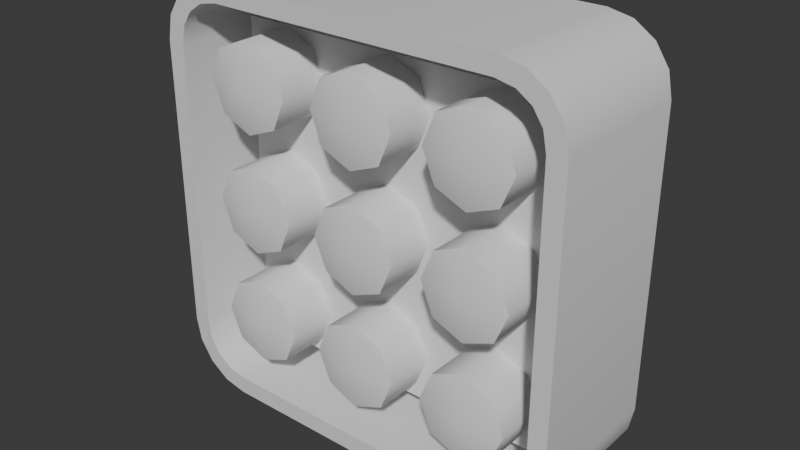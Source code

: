 # Source: Greeblie_Size.5_TypeA.blend  (saved by Blender 5.2.44; exported with 4.5.12 LTS)
import bpy
from mathutils import Matrix  # noqa: F401  (used for matrix-valued properties, if any)

bpy.ops.wm.read_factory_settings(use_empty=True)
scene = bpy.context.scene
scene.name = 'Scene'

# ---- collections
col_collection = bpy.data.collections.new('Collection'); scene.collection.children.link(col_collection)

# ---- materials (node trees are filled in below, after node groups)
mat_material_001 = bpy.data.materials.new('Material.001')
mat_material_001.alpha_threshold = 0.0
mat_material_001.use_backface_culling_lightprobe_volume = False
mat_material_001.roughness = 0.5
mat_material_001.line_color = (0.0, 0.0, 0.0, 1.0)

# ---- material node trees
mat_material_001.use_nodes = True; mat_material_001.node_tree.nodes.clear()
_N = mat_material_001.node_tree.nodes; _L = mat_material_001.node_tree.links
n0 = _N.new('ShaderNodeOutputMaterial'); n0.name = 'Material Output'; n0.location = (200, 100)
n1 = _N.new('ShaderNodeBsdfPrincipled'); n1.name = 'Principled BSDF'; n1.location = (-200, 100)
n1.inputs[10].default_value = 0.005
_L.new(n1.outputs[0], n0.inputs[0])
n0.is_active_output = True

# ---- world
world_world = bpy.data.worlds.new('World'); scene.world = world_world
world_world.use_nodes = True; world_world.node_tree.nodes.clear()
_N = world_world.node_tree.nodes; _L = world_world.node_tree.links
n0 = _N.new('ShaderNodeOutputWorld'); n0.name = 'World Output'; n0.location = (200, 100)
n1 = _N.new('ShaderNodeBackground'); n1.name = 'Background'; n1.location = (-200, 100)
n1.inputs[0].default_value = (0.05088, 0.05088, 0.05088, 1.0)
_L.new(n1.outputs[0], n0.inputs[0])
n0.is_active_output = True
world_world.color = (0.05088, 0.05088, 0.05088)
world_world.sun_shadow_jitter_overblur = 0.0

# ---- meshes
me_cube_001 = bpy.data.meshes.new('Cube.001')
me_cube_001.from_pydata([(0.2286, -0.06429, 0.1728), (0.1731, -0.06429, 0.2283), (0.2242, -0.06429, 0.1952), (0.2127, -0.06429, 0.2124), (0.1955, -0.06429, 0.2238), (0.1731, -0.06429, -0.2285), (0.2286, -0.06429, -0.173), (0.1955, -0.06429, -0.2241), (0.2127, -0.06429, -0.2126), (0.2242, -0.06429, -0.1954), (-0.1727, -0.06429, 0.2283), (-0.2282, -0.06429, 0.1728), (-0.1951, -0.06429, 0.2238), (-0.2123, -0.06429, 0.2124), (-0.2238, -0.06429, 0.1952), (-0.2282, -0.06429, -0.173), (-0.1727, -0.06429, -0.2285), (-0.2238, -0.06429, -0.1954), (-0.2123, -0.06429, -0.2126), (-0.1951, -0.06429, -0.2241), (0.1752, 0.1126, 0.2499), (0.2502, 0.1126, 0.1749), (0.2039, 0.1126, 0.2442), (0.2282, 0.1126, 0.2279), (0.2445, 0.1126, 0.2036), (0.2502, 0.1126, -0.1751), (0.1752, 0.1126, -0.2501), (0.2445, 0.1126, -0.2038), (0.2282, 0.1126, -0.2282), (0.2039, 0.1126, -0.2444), (-0.2498, 0.1126, 0.1749), (-0.1748, 0.1126, 0.2499), (-0.2441, 0.1126, 0.2036), (-0.2278, 0.1126, 0.2279), (-0.2035, 0.1126, 0.2442), (-0.1748, 0.1126, -0.2501), (-0.2498, 0.1126, -0.1751), (-0.2035, 0.1126, -0.2444), (-0.2278, 0.1126, -0.2282), (-0.2441, 0.1126, -0.2038), (0.2039, -0.06429, -0.2444), (0.1752, -0.06429, -0.2501), (0.2282, -0.06429, -0.2282), (0.2445, -0.06429, -0.2038), (0.2502, -0.06429, -0.1751), (-0.2035, -0.06429, 0.2442), (-0.1748, -0.06429, 0.2499), (-0.2278, -0.06429, 0.2279), (-0.2441, -0.06429, 0.2036), (-0.2498, -0.06429, 0.1749), (-0.1748, -0.06429, -0.2501), (-0.2035, -0.06429, -0.2444), (-0.2278, -0.06429, -0.2282), (-0.2441, -0.06429, -0.2038), (-0.2498, -0.06429, -0.1751), (0.1752, -0.06429, 0.2499), (0.2039, -0.06429, 0.2442), (0.2282, -0.06429, 0.2279), (0.2445, -0.06429, 0.2036), (0.2502, -0.06429, 0.1749), (0.1955, 0.05202, -0.2241), (0.1731, 0.05202, -0.2285), (0.2127, 0.05202, -0.2126), (0.2242, 0.05202, -0.1954), (0.2286, 0.05202, -0.173), (-0.1951, 0.05202, 0.2238), (-0.1727, 0.05202, 0.2283), (-0.2123, 0.05202, 0.2124), (-0.2238, 0.05202, 0.1952), (-0.2282, 0.05202, 0.1728), (-0.1727, 0.05202, -0.2285), (-0.1951, 0.05202, -0.2241), (-0.2123, 0.05202, -0.2126), (-0.2238, 0.05202, -0.1954), (-0.2282, 0.05202, -0.173), (0.1731, 0.05202, 0.2283), (0.1955, 0.05202, 0.2238), (0.2127, 0.05202, 0.2124), (0.2242, 0.05202, 0.1952), (0.2286, 0.05202, 0.1728), (-0.2002, 0.05202, 0.2003), (0.2006, 0.05202, 0.2003), (-0.2002, 0.05202, -0.2005), (0.2006, 0.05202, -0.2005), (0.1962, 0.004878, 0.1958), (-0.1957, 0.004878, 0.1958), (0.1962, 0.004878, -0.1961), (-0.1957, 0.004878, -0.1961), (-0.09005, 0.05128, 0.1416), (-0.1054, 0.05128, 0.1787), (-0.1425, 0.05128, 0.1941), (-0.1796, 0.05128, 0.1787), (-0.195, 0.05128, 0.1416), (-0.1796, 0.05128, 0.1045), (-0.1425, 0.05128, 0.08916), (-0.1054, 0.05128, 0.1045), (-0.1425, -0.07076, 0.1416), (-0.1054, -0.05561, 0.1787), (-0.09005, -0.05561, 0.1416), (-0.1425, -0.05561, 0.1941), (-0.1796, -0.05561, 0.1787), (-0.195, -0.05561, 0.1416), (-0.1796, -0.05561, 0.1045), (-0.1425, -0.05561, 0.08916), (-0.1054, -0.05561, 0.1045), (0.05235, 0.05128, 0.1416), (0.03698, 0.05128, 0.1787), (-0.0001197, 0.05128, 0.1941), (-0.03722, 0.05128, 0.1787), (-0.05259, 0.05128, 0.1416), (-0.03722, 0.05128, 0.1045), (-0.0001197, 0.05128, 0.08916), (0.03698, 0.05128, 0.1045), (-0.0001196, -0.07076, 0.1416), (0.03698, -0.05561, 0.1787), (0.05235, -0.05561, 0.1416), (-0.0001197, -0.05561, 0.1941), (-0.03722, -0.05561, 0.1787), (-0.05259, -0.05561, 0.1416), (-0.03722, -0.05561, 0.1045), (-0.0001197, -0.05561, 0.08916), (0.03698, -0.05561, 0.1045), (0.1947, 0.05128, 0.1416), (0.1794, 0.05128, 0.1787), (0.1423, 0.05128, 0.1941), (0.1052, 0.05128, 0.1787), (0.08981, 0.05128, 0.1416), (0.1052, 0.05128, 0.1045), (0.1423, 0.05128, 0.08916), (0.1794, 0.05128, 0.1045), (0.1423, -0.07076, 0.1416), (0.1794, -0.05561, 0.1787), (0.1947, -0.05561, 0.1416), (0.1423, -0.05561, 0.1941), (0.1052, -0.05561, 0.1787), (0.08981, -0.05561, 0.1416), (0.1052, -0.05561, 0.1045), (0.1423, -0.05561, 0.08916), (0.1794, -0.05561, 0.1045), (-0.09005, 0.05128, 7.16e-05), (-0.1054, 0.05128, 0.03717), (-0.1425, 0.05128, 0.05254), (-0.1796, 0.05128, 0.03717), (-0.195, 0.05128, 7.16e-05), (-0.1796, 0.05128, -0.03703), (-0.1425, 0.05128, -0.05239), (-0.1054, 0.05128, -0.03703), (-0.1425, -0.07076, 7.161e-05), (-0.1054, -0.05561, 0.03717), (-0.09005, -0.05561, 7.161e-05), (-0.1425, -0.05561, 0.05254), (-0.1796, -0.05561, 0.03717), (-0.195, -0.05561, 7.161e-05), (-0.1796, -0.05561, -0.03703), (-0.1425, -0.05561, -0.05239), (-0.1054, -0.05561, -0.03703), (0.05235, 0.05128, 7.16e-05), (0.03698, 0.05128, 0.03717), (-0.0001197, 0.05128, 0.05254), (-0.03722, 0.05128, 0.03717), (-0.05259, 0.05128, 7.16e-05), (-0.03722, 0.05128, -0.03703), (-0.0001197, 0.05128, -0.05239), (0.03698, 0.05128, -0.03703), (-0.0001196, -0.07076, 7.161e-05), (0.03698, -0.05561, 0.03717), (0.05235, -0.05561, 7.161e-05), (-0.0001197, -0.05561, 0.05254), (-0.03722, -0.05561, 0.03717), (-0.05259, -0.05561, 7.161e-05), (-0.03722, -0.05561, -0.03703), (-0.0001197, -0.05561, -0.05239), (0.03698, -0.05561, -0.03703), (0.1947, 0.05128, 7.16e-05), (0.1794, 0.05128, 0.03717), (0.1423, 0.05128, 0.05254), (0.1052, 0.05128, 0.03717), (0.08981, 0.05128, 7.16e-05), (0.1052, 0.05128, -0.03703), (0.1423, 0.05128, -0.05239), (0.1794, 0.05128, -0.03703), (0.1423, -0.07076, 7.161e-05), (0.1794, -0.05561, 0.03717), (0.1947, -0.05561, 7.161e-05), (0.1423, -0.05561, 0.05254), (0.1052, -0.05561, 0.03717), (0.08981, -0.05561, 7.161e-05), (0.1052, -0.05561, -0.03703), (0.1423, -0.05561, -0.05239), (0.1794, -0.05561, -0.03703), (-0.09005, 0.05128, -0.1415), (-0.1054, 0.05128, -0.1044), (-0.1425, 0.05128, -0.08902), (-0.1796, 0.05128, -0.1044), (-0.195, 0.05128, -0.1415), (-0.1796, 0.05128, -0.1786), (-0.1425, 0.05128, -0.1939), (-0.1054, 0.05128, -0.1786), (-0.1425, -0.07076, -0.1415), (-0.1054, -0.05561, -0.1044), (-0.09005, -0.05561, -0.1415), (-0.1425, -0.05561, -0.08902), (-0.1796, -0.05561, -0.1044), (-0.195, -0.05561, -0.1415), (-0.1796, -0.05561, -0.1786), (-0.1425, -0.05561, -0.1939), (-0.1054, -0.05561, -0.1786), (0.05235, 0.05128, -0.1415), (0.03698, 0.05128, -0.1044), (-0.0001197, 0.05128, -0.08902), (-0.03722, 0.05128, -0.1044), (-0.05259, 0.05128, -0.1415), (-0.03722, 0.05128, -0.1786), (-0.0001197, 0.05128, -0.1939), (0.03698, 0.05128, -0.1786), (-0.0001196, -0.07076, -0.1415), (0.03698, -0.05561, -0.1044), (0.05235, -0.05561, -0.1415), (-0.0001197, -0.05561, -0.08902), (-0.03722, -0.05561, -0.1044), (-0.05259, -0.05561, -0.1415), (-0.03722, -0.05561, -0.1786), (-0.0001197, -0.05561, -0.1939), (0.03698, -0.05561, -0.1786), (0.1947, 0.05128, -0.1415), (0.1794, 0.05128, -0.1044), (0.1423, 0.05128, -0.08902), (0.1052, 0.05128, -0.1044), (0.08981, 0.05128, -0.1415), (0.1052, 0.05128, -0.1786), (0.1423, 0.05128, -0.1939), (0.1794, 0.05128, -0.1786), (0.1423, -0.07076, -0.1415), (0.1794, -0.05561, -0.1044), (0.1947, -0.05561, -0.1415), (0.1423, -0.05561, -0.08902), (0.1052, -0.05561, -0.1044), (0.08981, -0.05561, -0.1415), (0.1052, -0.05561, -0.1786), (0.1423, -0.05561, -0.1939), (0.1794, -0.05561, -0.1786)], [], [(41, 26, 29, 40), (40, 29, 28, 42), (42, 28, 27, 43), (43, 27, 25, 44), (46, 31, 34, 45), (45, 34, 33, 47), (47, 33, 32, 48), (48, 32, 30, 49), (35, 50, 51, 37), (37, 51, 52, 38), (38, 52, 53, 39), (39, 53, 54, 36), (20, 55, 56, 22), (22, 56, 57, 23), (23, 57, 58, 24), (24, 58, 59, 21), (25, 21, 59, 44), (8, 9, 63, 62), (55, 20, 31, 46), (26, 41, 50, 35), (54, 49, 30, 36), (7, 5, 41, 40), (8, 7, 40, 42), (9, 8, 42, 43), (6, 9, 43, 44), (12, 10, 46, 45), (13, 12, 45, 47), (14, 13, 47, 48), (11, 14, 48, 49), (16, 19, 51, 50), (19, 18, 52, 51), (18, 17, 53, 52), (17, 15, 54, 53), (1, 4, 56, 55), (4, 3, 57, 56), (3, 2, 58, 57), (2, 0, 59, 58), (0, 6, 44, 59), (5, 16, 50, 41), (10, 1, 55, 46), (15, 11, 49, 54), (80, 66, 65), (16, 5, 61, 70), (17, 18, 72, 73), (9, 6, 64, 63), (1, 10, 66, 75), (15, 17, 73, 74), (10, 12, 65, 66), (11, 15, 74, 69), (4, 1, 75, 76), (12, 13, 67, 65), (3, 4, 76, 77), (13, 14, 68, 67), (2, 3, 77, 78), (14, 11, 69, 68), (5, 7, 60, 61), (0, 2, 78, 79), (19, 16, 70, 71), (7, 8, 62, 60), (6, 0, 79, 64), (18, 19, 71, 72), (81, 79, 78), (83, 63, 64), (80, 81, 75, 66), (71, 70, 82), (83, 62, 63), (60, 62, 83), (61, 60, 83), (72, 71, 82), (73, 72, 82), (74, 73, 82), (75, 81, 76), (76, 81, 77), (77, 81, 78), (80, 65, 67), (80, 67, 68), (69, 80, 68), (81, 83, 64, 79), (82, 80, 69, 74), (80, 82, 87, 85), (70, 61, 83, 82), (87, 86, 84, 85), (81, 80, 85, 84), (82, 83, 86, 87), (83, 81, 84, 86), (89, 90, 99, 97), (94, 95, 104, 103), (92, 93, 102, 101), (90, 91, 100, 99), (88, 89, 97, 98), (95, 88, 98, 104), (93, 94, 103, 102), (91, 92, 101, 100), (96, 98, 97), (96, 97, 99), (96, 99, 100), (96, 100, 101), (96, 101, 102), (96, 102, 103), (96, 103, 104), (96, 104, 98), (106, 107, 116, 114), (111, 112, 121, 120), (109, 110, 119, 118), (107, 108, 117, 116), (105, 106, 114, 115), (112, 105, 115, 121), (110, 111, 120, 119), (108, 109, 118, 117), (113, 115, 114), (113, 114, 116), (113, 116, 117), (113, 117, 118), (113, 118, 119), (113, 119, 120), (113, 120, 121), (113, 121, 115), (123, 124, 133, 131), (128, 129, 138, 137), (126, 127, 136, 135), (124, 125, 134, 133), (122, 123, 131, 132), (129, 122, 132, 138), (127, 128, 137, 136), (125, 126, 135, 134), (130, 132, 131), (130, 131, 133), (130, 133, 134), (130, 134, 135), (130, 135, 136), (130, 136, 137), (130, 137, 138), (130, 138, 132), (140, 141, 150, 148), (145, 146, 155, 154), (143, 144, 153, 152), (141, 142, 151, 150), (139, 140, 148, 149), (146, 139, 149, 155), (144, 145, 154, 153), (142, 143, 152, 151), (147, 149, 148), (147, 148, 150), (147, 150, 151), (147, 151, 152), (147, 152, 153), (147, 153, 154), (147, 154, 155), (147, 155, 149), (157, 158, 167, 165), (162, 163, 172, 171), (160, 161, 170, 169), (158, 159, 168, 167), (156, 157, 165, 166), (163, 156, 166, 172), (161, 162, 171, 170), (159, 160, 169, 168), (164, 166, 165), (164, 165, 167), (164, 167, 168), (164, 168, 169), (164, 169, 170), (164, 170, 171), (164, 171, 172), (164, 172, 166), (174, 175, 184, 182), (179, 180, 189, 188), (177, 178, 187, 186), (175, 176, 185, 184), (173, 174, 182, 183), (180, 173, 183, 189), (178, 179, 188, 187), (176, 177, 186, 185), (181, 183, 182), (181, 182, 184), (181, 184, 185), (181, 185, 186), (181, 186, 187), (181, 187, 188), (181, 188, 189), (181, 189, 183), (191, 192, 201, 199), (196, 197, 206, 205), (194, 195, 204, 203), (192, 193, 202, 201), (190, 191, 199, 200), (197, 190, 200, 206), (195, 196, 205, 204), (193, 194, 203, 202), (198, 200, 199), (198, 199, 201), (198, 201, 202), (198, 202, 203), (198, 203, 204), (198, 204, 205), (198, 205, 206), (198, 206, 200), (208, 209, 218, 216), (213, 214, 223, 222), (211, 212, 221, 220), (209, 210, 219, 218), (207, 208, 216, 217), (214, 207, 217, 223), (212, 213, 222, 221), (210, 211, 220, 219), (215, 217, 216), (215, 216, 218), (215, 218, 219), (215, 219, 220), (215, 220, 221), (215, 221, 222), (215, 222, 223), (215, 223, 217), (225, 226, 235, 233), (230, 231, 240, 239), (228, 229, 238, 237), (226, 227, 236, 235), (224, 225, 233, 234), (231, 224, 234, 240), (229, 230, 239, 238), (227, 228, 237, 236), (232, 234, 233), (232, 233, 235), (232, 235, 236), (232, 236, 237), (232, 237, 238), (232, 238, 239), (232, 239, 240), (232, 240, 234)])
me_cube_001.polygons.foreach_set('use_smooth', [True] * 229)
me_cube_001.polygons.foreach_set('material_index', [0, 0, 0, 0, 0, 0, 0, 0, 0, 0, 0, 0, 0, 0, 0, 0, 0, 0, 0, 0, 0, 0, 0, 0, 0, 0, 0, 0, 0, 0, 0, 0, 0, 0, 0, 0, 0, 0, 0, 0, 0, 0, 0, 0, 0, 0, 0, 0, 0, 0, 0, 0, 0, 0, 0, 0, 0, 0, 0, 0, 0, 0, 0, 0, 0, 0, 0, 0, 0, 0, 0, 0, 0, 0, 0, 0, 0, 0, 0, 0, 0, 0, 0, 0, 0, 1, 1, 1, 1, 1, 1, 1, 1, 1, 1, 1, 1, 1, 1, 1, 1, 1, 1, 1, 1, 1, 1, 1, 1, 1, 1, 1, 1, 1, 1, 1, 1, 1, 1, 1, 1, 1, 1, 1, 1, 1, 1, 1, 1, 1, 1, 1, 1, 1, 1, 1, 1, 1, 1, 1, 1, 1, 1, 1, 1, 1, 1, 1, 1, 1, 1, 1, 1, 1, 1, 1, 1, 1, 1, 1, 1, 1, 1, 1, 1, 1, 1, 1, 1, 1, 1, 1, 1, 1, 1, 1, 1, 1, 1, 1, 1, 1, 1, 1, 1, 1, 1, 1, 1, 1, 1, 1, 1, 1, 1, 1, 1, 1, 1, 1, 1, 1, 1, 1, 1, 1, 1, 1, 1, 1, 1, 1, 1, 1, 1, 1, 1, 1, 1, 1, 1, 1, 1, 1, 1, 1, 1, 1, 1])
_k = set([(0, 2), (0, 6), (1, 4), (1, 10), (2, 3), (3, 4), (5, 7), (5, 16), (6, 9), (7, 8), (8, 9), (10, 12), (11, 14), (11, 15), (12, 13), (13, 14), (15, 17), (16, 19), (17, 18), (18, 19), (40, 41), (40, 42), (41, 50), (42, 43), (43, 44), (44, 59), (45, 46), (45, 47), (46, 55), (47, 48), (48, 49), (49, 54), (50, 51), (51, 52), (52, 53), (53, 54), (55, 56), (56, 57), (57, 58), (58, 59), (60, 61), (60, 62), (61, 70), (62, 63), (63, 64), (64, 79), (65, 66), (65, 67), (66, 75), (67, 68), (68, 69), (69, 74), (70, 71), (71, 72), (72, 73), (73, 74), (75, 76), (76, 77), (77, 78), (78, 79), (80, 81), (80, 82), (80, 85), (81, 83), (81, 84), (82, 83), (82, 87), (83, 86), (84, 85), (84, 86), (85, 87), (86, 87), (97, 98), (97, 99), (98, 104), (99, 100), (100, 101), (101, 102), (102, 103), (103, 104), (114, 115), (114, 116), (115, 121), (116, 117), (117, 118), (118, 119), (119, 120), (120, 121), (131, 132), (131, 133), (132, 138), (133, 134), (134, 135), (135, 136), (136, 137), (137, 138), (148, 149), (148, 150), (149, 155), (150, 151), (151, 152), (152, 153), (153, 154), (154, 155), (165, 166), (165, 167), (166, 172), (167, 168), (168, 169), (169, 170), (170, 171), (171, 172), (182, 183), (182, 184), (183, 189), (184, 185), (185, 186), (186, 187), (187, 188), (188, 189), (199, 200), (199, 201), (200, 206), (201, 202), (202, 203), (203, 204), (204, 205), (205, 206), (216, 217), (216, 218), (217, 223), (218, 219), (219, 220), (220, 221), (221, 222), (222, 223), (233, 234), (233, 235), (234, 240), (235, 236), (236, 237), (237, 238), (238, 239), (239, 240)])
me_cube_001.attributes.new('sharp_edge', 'BOOLEAN', 'EDGE').data.foreach_set('value', [ (min(e.vertices), max(e.vertices)) in _k for e in me_cube_001.edges])
_uv = me_cube_001.uv_layers.new(name='UVMap')
_uv.uv.foreach_set('vector', [0.375, 0.5375, 0.125, 0.5375, 0.125, 0.5231, 0.376, 0.5231, 0.376, 0.5231, 0.125, 0.5231, 0.125, 0.5, 0.3787, 0.5037, 0.3787, 0.5037, 0.3805, 0.2445, 0.3981, 0.249, 0.3981, 0.501, 0.3981, 0.501, 0.3981, 0.249, 0.4125, 0.25, 0.4125, 0.5, 0.625, 0.7125, 0.875, 0.7125, 0.875, 0.7269, 0.624, 0.7269, 0.624, 0.7269, 0.875, 0.7269, 0.875, 0.75, 0.6213, 0.7463, 0.6213, 0.7463, 0.625, 1.0, 0.6019, 1.0, 0.6019, 0.749, 0.6019, 0.749, 0.6019, 1.0, 0.5875, 1.0, 0.5875, 0.75, 0.125, 0.7125, 0.375, 0.7125, 0.376, 0.7269, 0.125, 0.7269, 0.125, 0.7269, 0.376, 0.7269, 0.3787, 0.7463, 0.125, 0.75, 0.375, 1.0, 0.3787, 0.7463, 0.3981, 0.749, 0.3981, 1.0, 0.3981, 1.0, 0.3981, 0.749, 0.4125, 0.75, 0.4125, 1.0, 0.875, 0.5375, 0.625, 0.5375, 0.624, 0.5231, 0.875, 0.5231, 0.875, 0.5231, 0.624, 0.5231, 0.6213, 0.5037, 0.875, 0.5, 0.6195, 0.2445, 0.6213, 0.5037, 0.6019, 0.501, 0.6019, 0.249, 0.6019, 0.249, 0.6019, 0.501, 0.5875, 0.5, 0.5875, 0.25, 0.4125, 0.25, 0.5875, 0.25, 0.5875, 0.5, 0.4125, 0.5, 0.3905, 0.5155, 0.4008, 0.5108, 0.4008, 0.5108, 0.3905, 0.5155, 0.625, 0.5375, 0.875, 0.5375, 0.875, 0.7125, 0.625, 0.7125, 0.125, 0.5375, 0.375, 0.5375, 0.375, 0.7125, 0.125, 0.7125, 0.4125, 0.75, 0.5875, 0.75, 0.5875, 1.0, 0.4125, 1.0, 0.3858, 0.5258, 0.385, 0.5381, 0.375, 0.5375, 0.376, 0.5231, 0.3905, 0.5155, 0.3858, 0.5258, 0.376, 0.5231, 0.3787, 0.5037, 0.4008, 0.5108, 0.3905, 0.5155, 0.3787, 0.5037, 0.3981, 0.501, 0.4131, 0.51, 0.4008, 0.5108, 0.3981, 0.501, 0.4125, 0.5, 0.6142, 0.7242, 0.615, 0.7119, 0.625, 0.7125, 0.624, 0.7269, 0.6095, 0.7345, 0.6142, 0.7242, 0.624, 0.7269, 0.6213, 0.7463, 0.5992, 0.7392, 0.6095, 0.7345, 0.6213, 0.7463, 0.6019, 0.749, 0.5869, 0.74, 0.5992, 0.7392, 0.6019, 0.749, 0.5875, 0.75, 0.385, 0.7119, 0.3858, 0.7242, 0.376, 0.7269, 0.375, 0.7125, 0.3858, 0.7242, 0.3905, 0.7345, 0.3787, 0.7463, 0.376, 0.7269, 0.3905, 0.7345, 0.4008, 0.7392, 0.3981, 0.749, 0.3787, 0.7463, 0.4008, 0.7392, 0.4131, 0.74, 0.4125, 0.75, 0.3981, 0.749, 0.615, 0.5381, 0.6142, 0.5258, 0.624, 0.5231, 0.625, 0.5375, 0.6142, 0.5258, 0.6095, 0.5155, 0.6213, 0.5037, 0.624, 0.5231, 0.6095, 0.5155, 0.5992, 0.5108, 0.6019, 0.501, 0.6213, 0.5037, 0.5992, 0.5108, 0.5869, 0.51, 0.5875, 0.5, 0.6019, 0.501, 0.5869, 0.51, 0.4131, 0.51, 0.4125, 0.5, 0.5875, 0.5, 0.385, 0.5381, 0.385, 0.7119, 0.375, 0.7125, 0.375, 0.5375, 0.615, 0.7119, 0.615, 0.5381, 0.625, 0.5375, 0.625, 0.7125, 0.4131, 0.74, 0.5869, 0.74, 0.5875, 0.75, 0.4125, 0.75, 0.601, 0.726, 0.615, 0.7119, 0.6142, 0.7242, 0.385, 0.7119, 0.385, 0.5381, 0.385, 0.5381, 0.385, 0.7119, 0.4008, 0.7392, 0.3905, 0.7345, 0.3905, 0.7345, 0.4008, 0.7392, 0.4008, 0.5108, 0.4131, 0.51, 0.4131, 0.51, 0.4008, 0.5108, 0.615, 0.5381, 0.615, 0.7119, 0.615, 0.7119, 0.615, 0.5381, 0.4131, 0.74, 0.4008, 0.7392, 0.4008, 0.7392, 0.4131, 0.74, 0.615, 0.7119, 0.6142, 0.7242, 0.6142, 0.7242, 0.615, 0.7119, 0.5869, 0.74, 0.4131, 0.74, 0.4131, 0.74, 0.5869, 0.74, 0.6142, 0.5258, 0.615, 0.5381, 0.615, 0.5381, 0.6142, 0.5258, 0.6142, 0.7242, 0.6095, 0.7345, 0.6095, 0.7345, 0.6142, 0.7242, 0.6095, 0.5155, 0.6142, 0.5258, 0.6142, 0.5258, 0.6095, 0.5155, 0.6095, 0.7345, 0.5992, 0.7392, 0.5992, 0.7392, 0.6095, 0.7345, 0.5992, 0.5108, 0.6095, 0.5155, 0.6095, 0.5155, 0.5992, 0.5108, 0.5992, 0.7392, 0.5869, 0.74, 0.5869, 0.74, 0.5992, 0.7392, 0.385, 0.5381, 0.3858, 0.5258, 0.3858, 0.5258, 0.385, 0.5381, 0.5869, 0.51, 0.5992, 0.5108, 0.5992, 0.5108, 0.5869, 0.51, 0.3858, 0.7242, 0.385, 0.7119, 0.385, 0.7119, 0.3858, 0.7242, 0.3858, 0.5258, 0.3905, 0.5155, 0.3905, 0.5155, 0.3858, 0.5258, 0.4131, 0.51, 0.5869, 0.51, 0.5869, 0.51, 0.4131, 0.51, 0.3905, 0.7345, 0.3858, 0.7242, 0.3858, 0.7242, 0.3905, 0.7345, 0.601, 0.524, 0.5869, 0.51, 0.5992, 0.5108, 0.399, 0.524, 0.4008, 0.5108, 0.4131, 0.51, 0.601, 0.726, 0.601, 0.524, 0.615, 0.5381, 0.615, 0.7119, 0.3858, 0.7242, 0.385, 0.7119, 0.399, 0.726, 0.399, 0.524, 0.3905, 0.5155, 0.4008, 0.5108, 0.3858, 0.5258, 0.3905, 0.5155, 0.399, 0.524, 0.385, 0.5381, 0.3858, 0.5258, 0.399, 0.524, 0.3905, 0.7345, 0.3858, 0.7242, 0.399, 0.726, 0.4008, 0.7392, 0.3905, 0.7345, 0.399, 0.726, 0.4131, 0.74, 0.4008, 0.7392, 0.399, 0.726, 0.615, 0.5381, 0.601, 0.524, 0.6142, 0.5258, 0.6142, 0.5258, 0.601, 0.524, 0.6095, 0.5155, 0.6095, 0.5155, 0.601, 0.524, 0.5992, 0.5108, 0.601, 0.726, 0.6142, 0.7242, 0.6095, 0.7345, 0.601, 0.726, 0.6095, 0.7345, 0.5992, 0.7392, 0.5869, 0.74, 0.601, 0.726, 0.5992, 0.7392, 0.601, 0.524, 0.399, 0.524, 0.4131, 0.51, 0.5869, 0.51, 0.399, 0.726, 0.601, 0.726, 0.5869, 0.74, 0.4131, 0.74, 0.601, 0.726, 0.399, 0.726, 0.399, 0.726, 0.601, 0.726, 0.385, 0.7119, 0.385, 0.5381, 0.399, 0.524, 0.399, 0.726, 0.399, 0.726, 0.399, 0.524, 0.601, 0.524, 0.601, 0.726, 0.601, 0.524, 0.601, 0.726, 0.601, 0.726, 0.601, 0.524, 0.399, 0.726, 0.399, 0.524, 0.399, 0.524, 0.399, 0.726, 0.399, 0.524, 0.601, 0.524, 0.601, 0.524, 0.399, 0.524, 0.0, 0.0, 0.0, 0.0, 0.0, 0.0, 0.0, 0.0, 0.0, 0.0, 0.0, 0.0, 0.0, 0.0, 0.0, 0.0, 0.0, 0.0, 0.0, 0.0, 0.0, 0.0, 0.0, 0.0, 0.0, 0.0, 0.0, 0.0, 0.0, 0.0, 0.0, 0.0, 0.0, 0.0, 0.0, 0.0, 0.0, 0.0, 0.0, 0.0, 0.0, 0.0, 0.0, 0.0, 0.0, 0.0, 0.0, 0.0, 0.0, 0.0, 0.0, 0.0, 0.0, 0.0, 0.0, 0.0, 0.0, 0.0, 0.0, 0.0, 0.0, 0.0, 0.0, 0.0, 0.0, 0.0, 0.0, 0.0, 0.0, 0.0, 0.0, 0.0, 0.0, 0.0, 0.0, 0.0, 0.0, 0.0, 0.0, 0.0, 0.0, 0.0, 0.0, 0.0, 0.0, 0.0, 0.0, 0.0, 0.0, 0.0, 0.0, 0.0, 0.0, 0.0, 0.0, 0.0, 0.0, 0.0, 0.0, 0.0, 0.0, 0.0, 0.0, 0.0, 0.0, 0.0, 0.0, 0.0, 0.0, 0.0, 0.0, 0.0, 0.0, 0.0, 0.0, 0.0, 0.0, 0.0, 0.0, 0.0, 0.0, 0.0, 0.0, 0.0, 0.0, 0.0, 0.0, 0.0, 0.0, 0.0, 0.0, 0.0, 0.0, 0.0, 0.0, 0.0, 0.0, 0.0, 0.0, 0.0, 0.0, 0.0, 0.0, 0.0, 0.0, 0.0, 0.0, 0.0, 0.0, 0.0, 0.0, 0.0, 0.0, 0.0, 0.0, 0.0, 0.0, 0.0, 0.0, 0.0, 0.0, 0.0, 0.0, 0.0, 0.0, 0.0, 0.0, 0.0, 0.0, 0.0, 0.0, 0.0, 0.0, 0.0, 0.0, 0.0, 0.0, 0.0, 0.0, 0.0, 0.0, 0.0, 0.0, 0.0, 0.0, 0.0, 0.0, 0.0, 0.0, 0.0, 0.0, 0.0, 0.0, 0.0, 0.0, 0.0, 0.0, 0.0, 0.0, 0.0, 0.0, 0.0, 0.0, 0.0, 0.0, 0.0, 0.0, 0.0, 0.0, 0.0, 0.0, 0.0, 0.0, 0.0, 0.0, 0.0, 0.0, 0.0, 0.0, 0.0, 0.0, 0.0, 0.0, 0.0, 0.0, 0.0, 0.0, 0.0, 0.0, 0.0, 0.0, 0.0, 0.0, 0.0, 0.0, 0.0, 0.0, 0.0, 0.0, 0.0, 0.0, 0.0, 0.0, 0.0, 0.0, 0.0, 0.0, 0.0, 0.0, 0.0, 0.0, 0.0, 0.0, 0.0, 0.0, 0.0, 0.0, 0.0, 0.0, 0.0, 0.0, 0.0, 0.0, 0.0, 0.0, 0.0, 0.0, 0.0, 0.0, 0.0, 0.0, 0.0, 0.0, 0.0, 0.0, 0.0, 0.0, 0.0, 0.0, 0.0, 0.0, 0.0, 0.0, 0.0, 0.0, 0.0, 0.0, 0.0, 0.0, 0.0, 0.0, 0.0, 0.0, 0.0, 0.0, 0.0, 0.0, 0.0, 0.0, 0.0, 0.0, 0.0, 0.0, 0.0, 0.0, 0.0, 0.0, 0.0, 0.0, 0.0, 0.0, 0.0, 0.0, 0.0, 0.0, 0.0, 0.0, 0.0, 0.0, 0.0, 0.0, 0.0, 0.0, 0.0, 0.0, 0.0, 0.0, 0.0, 0.0, 0.0, 0.0, 0.0, 0.0, 0.0, 0.0, 0.0, 0.0, 0.0, 0.0, 0.0, 0.0, 0.0, 0.0, 0.0, 0.0, 0.0, 0.0, 0.0, 0.0, 0.0, 0.0, 0.0, 0.0, 0.0, 0.0, 0.0, 0.0, 0.0, 0.0, 0.0, 0.0, 0.0, 0.0, 0.0, 0.0, 0.0, 0.0, 0.0, 0.0, 0.0, 0.0, 0.0, 0.0, 0.0, 0.0, 0.0, 0.0, 0.0, 0.0, 0.0, 0.0, 0.0, 0.0, 0.0, 0.0, 0.0, 0.0, 0.0, 0.0, 0.0, 0.0, 0.0, 0.0, 0.0, 0.0, 0.0, 0.0, 0.0, 0.0, 0.0, 0.0, 0.0, 0.0, 0.0, 0.0, 0.0, 0.0, 0.0, 0.0, 0.0, 0.0, 0.0, 0.0, 0.0, 0.0, 0.0, 0.0, 0.0, 0.0, 0.0, 0.0, 0.0, 0.0, 0.0, 0.0, 0.0, 0.0, 0.0, 0.0, 0.0, 0.0, 0.0, 0.0, 0.0, 0.0, 0.0, 0.0, 0.0, 0.0, 0.0, 0.0, 0.0, 0.0, 0.0, 0.0, 0.0, 0.0, 0.0, 0.0, 0.0, 0.0, 0.0, 0.0, 0.0, 0.0, 0.0, 0.0, 0.0, 0.0, 0.0, 0.0, 0.0, 0.0, 0.0, 0.0, 0.0, 0.0, 0.0, 0.0, 0.0, 0.0, 0.0, 0.0, 0.0, 0.0, 0.0, 0.0, 0.0, 0.0, 0.0, 0.0, 0.0, 0.0, 0.0, 0.0, 0.0, 0.0, 0.0, 0.0, 0.0, 0.0, 0.0, 0.0, 0.0, 0.0, 0.0, 0.0, 0.0, 0.0, 0.0, 0.0, 0.0, 0.0, 0.0, 0.0, 0.0, 0.0, 0.0, 0.0, 0.0, 0.0, 0.0, 0.0, 0.0, 0.0, 0.0, 0.0, 0.0, 0.0, 0.0, 0.0, 0.0, 0.0, 0.0, 0.0, 0.0, 0.0, 0.0, 0.0, 0.0, 0.0, 0.0, 0.0, 0.0, 0.0, 0.0, 0.0, 0.0, 0.0, 0.0, 0.0, 0.0, 0.0, 0.0, 0.0, 0.0, 0.0, 0.0, 0.0, 0.0, 0.0, 0.0, 0.0, 0.0, 0.0, 0.0, 0.0, 0.0, 0.0, 0.0, 0.0, 0.0, 0.0, 0.0, 0.0, 0.0, 0.0, 0.0, 0.0, 0.0, 0.0, 0.0, 0.0, 0.0, 0.0, 0.0, 0.0, 0.0, 0.0, 0.0, 0.0, 0.0, 0.0, 0.0, 0.0, 0.0, 0.0, 0.0, 0.0, 0.0, 0.0, 0.0, 0.0, 0.0, 0.0, 0.0, 0.0, 0.0, 0.0, 0.0, 0.0, 0.0, 0.0, 0.0, 0.0, 0.0, 0.0, 0.0, 0.0, 0.0, 0.0, 0.0, 0.0, 0.0, 0.0, 0.0, 0.0, 0.0, 0.0, 0.0, 0.0, 0.0, 0.0, 0.0, 0.0, 0.0, 0.0, 0.0, 0.0, 0.0, 0.0, 0.0, 0.0, 0.0, 0.0, 0.0, 0.0, 0.0, 0.0, 0.0, 0.0, 0.0, 0.0, 0.0, 0.0, 0.0, 0.0, 0.0, 0.0, 0.0, 0.0, 0.0, 0.0, 0.0, 0.0, 0.0, 0.0, 0.0, 0.0, 0.0, 0.0, 0.0, 0.0, 0.0, 0.0, 0.0, 0.0, 0.0, 0.0, 0.0, 0.0, 0.0, 0.0, 0.0, 0.0, 0.0, 0.0, 0.0, 0.0, 0.0, 0.0, 0.0, 0.0, 0.0, 0.0, 0.0, 0.0, 0.0, 0.0, 0.0, 0.0, 0.0, 0.0, 0.0, 0.0, 0.0, 0.0, 0.0, 0.0, 0.0, 0.0, 0.0, 0.0, 0.0, 0.0, 0.0, 0.0, 0.0, 0.0, 0.0, 0.0, 0.0, 0.0, 0.0, 0.0, 0.0, 0.0, 0.0, 0.0, 0.0, 0.0, 0.0, 0.0, 0.0, 0.0, 0.0, 0.0, 0.0, 0.0, 0.0, 0.0, 0.0, 0.0, 0.0, 0.0, 0.0, 0.0, 0.0, 0.0, 0.0, 0.0, 0.0, 0.0, 0.0, 0.0, 0.0, 0.0, 0.0, 0.0, 0.0, 0.0, 0.0, 0.0, 0.0, 0.0, 0.0, 0.0, 0.0, 0.0, 0.0, 0.0, 0.0, 0.0, 0.0, 0.0, 0.0, 0.0, 0.0, 0.0, 0.0, 0.0, 0.0, 0.0, 0.0, 0.0, 0.0, 0.0, 0.0, 0.0, 0.0, 0.0, 0.0, 0.0, 0.0, 0.0, 0.0, 0.0, 0.0, 0.0, 0.0, 0.0, 0.0, 0.0, 0.0, 0.0, 0.0, 0.0, 0.0, 0.0, 0.0, 0.0, 0.0, 0.0, 0.0, 0.0, 0.0, 0.0, 0.0, 0.0, 0.0, 0.0, 0.0, 0.0, 0.0, 0.0, 0.0, 0.0, 0.0, 0.0, 0.0, 0.0, 0.0, 0.0, 0.0, 0.0, 0.0, 0.0, 0.0, 0.0, 0.0, 0.0, 0.0, 0.0, 0.0, 0.0, 0.0, 0.0, 0.0, 0.0, 0.0, 0.0, 0.0, 0.0, 0.0, 0.0, 0.0, 0.0, 0.0, 0.0, 0.0, 0.0, 0.0, 0.0, 0.0, 0.0, 0.0, 0.0, 0.0, 0.0, 0.0, 0.0, 0.0, 0.0, 0.0, 0.0, 0.0, 0.0, 0.0, 0.0, 0.0, 0.0, 0.0, 0.0, 0.0, 0.0, 0.0, 0.0, 0.0, 0.0, 0.0, 0.0, 0.0, 0.0, 0.0, 0.0, 0.0, 0.0, 0.0, 0.0, 0.0, 0.0, 0.0, 0.0, 0.0, 0.0, 0.0, 0.0, 0.0, 0.0, 0.0, 0.0, 0.0, 0.0, 0.0, 0.0, 0.0, 0.0, 0.0, 0.0, 0.0, 0.0, 0.0, 0.0, 0.0, 0.0, 0.0, 0.0, 0.0, 0.0, 0.0, 0.0, 0.0, 0.0, 0.0, 0.0, 0.0, 0.0, 0.0, 0.0, 0.0, 0.0, 0.0, 0.0, 0.0, 0.0, 0.0, 0.0, 0.0, 0.0, 0.0, 0.0, 0.0, 0.0, 0.0, 0.0, 0.0, 0.0, 0.0, 0.0, 0.0, 0.0, 0.0, 0.0, 0.0, 0.0, 0.0, 0.0, 0.0, 0.0, 0.0, 0.0, 0.0, 0.0, 0.0, 0.0, 0.0, 0.0, 0.0, 0.0, 0.0, 0.0, 0.0, 0.0, 0.0, 0.0, 0.0, 0.0, 0.0, 0.0, 0.0, 0.0, 0.0, 0.0, 0.0, 0.0, 0.0, 0.0, 0.0, 0.0, 0.0, 0.0, 0.0, 0.0, 0.0, 0.0, 0.0, 0.0, 0.0, 0.0, 0.0, 0.0, 0.0, 0.0, 0.0, 0.0, 0.0, 0.0, 0.0])
me_cube_001.materials.append(mat_material_001)
me_cube_001.materials.append(None)
me_cube_001.use_mirror_vertex_groups = False
me_cube_001.update()

# ---- objects
ob_greeblie_size_5_typea_col = bpy.data.objects.new('Greeblie_Size.5_TypeA-col', me_cube_001)

# ---- transforms, parenting, visibility, modifiers, constraints
ob_greeblie_size_5_typea_col.location = (0.0, 0.0, 0.0)
ob_greeblie_size_5_typea_col.lock_rotations_4d = False
ob_greeblie_size_5_typea_col.empty_display_type = 'ARROWS'
ob_greeblie_size_5_typea_col.lineart.crease_threshold = 0.0

# ---- collection membership
col_collection.objects.link(ob_greeblie_size_5_typea_col)

# ---- scene / render settings (as saved in the file)
scene.frame_start = 1; scene.frame_end = 250; scene.frame_set(1)
scene.render.engine = 'BLENDER_EEVEE_NEXT'
scene.render.bake_bias = 0.0
scene.render.bake_samples = 0
scene.render.compositor_device = 'GPU'
scene.eevee.use_volume_custom_range = False
scene.eevee.fast_gi_thickness_near = 0.1
scene.eevee.fast_gi_thickness_far = 0.0
scene.eevee.ray_tracing_options.screen_trace_thickness = 0.1
bpy.context.view_layer.update()

# ---- added for rendering (the .blend has no active camera and no usable light): camera, sun
cam_auto = bpy.data.cameras.new('AutoCamera')
cam_auto.lens = 50.0
cam_auto.sensor_width = 36.0
cam_auto.clip_end = 1000.0
ob_auto_camera = bpy.data.objects.new('AutoCamera', cam_auto)
scene.collection.objects.link(ob_auto_camera)
ob_auto_camera.location = (0.67608, -0.790122, 0.540574)
ob_auto_camera.rotation_euler = (1.09748, -7.21219e-08, 0.694738)
scene.camera = ob_auto_camera
light_auto_sun = bpy.data.lights.new('AutoSun', 'SUN')
light_auto_sun.energy = 3.0
light_auto_sun.angle = 0.0523599
ob_auto_sun = bpy.data.objects.new('AutoSun', light_auto_sun)
scene.collection.objects.link(ob_auto_sun)
ob_auto_sun.rotation_euler = (0.872665, 0.174533, 0.523599)
bpy.context.view_layer.update()
